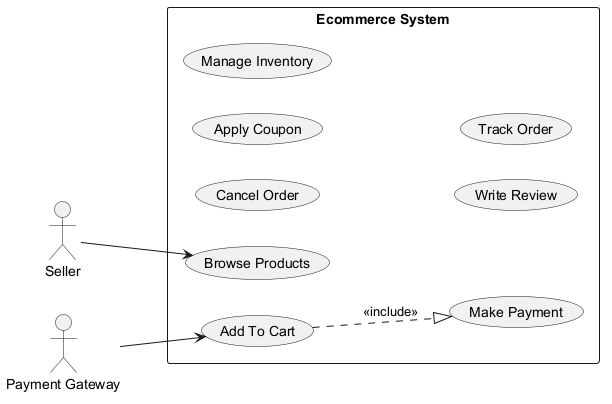

The diagram above was rendered by PlantUML. Its source (embedded in the PNG):
@startuml
skinparam monochrome true
left to right direction
actor "Seller" as Seller
actor "Payment Gateway" as PaymentGateway
rectangle "Ecommerce System" {
  usecase "Cancel Order" as UC_CancelOrder
  usecase "Apply Coupon" as UC_ApplyCoupon
  usecase "Manage Inventory" as UC_ManageInventory
  usecase "Make Payment" as UC_MakePayment
  usecase "Write Review" as UC_WriteReview
  usecase "Add To Cart" as UC_AddToCart
  usecase "Browse Products" as UC_BrowseProducts
  usecase "Track Order" as UC_TrackOrder
}
Seller --> UC_BrowseProducts
PaymentGateway --> UC_AddToCart
UC_AddToCart ..|> UC_MakePayment : <<include>>
@enduml